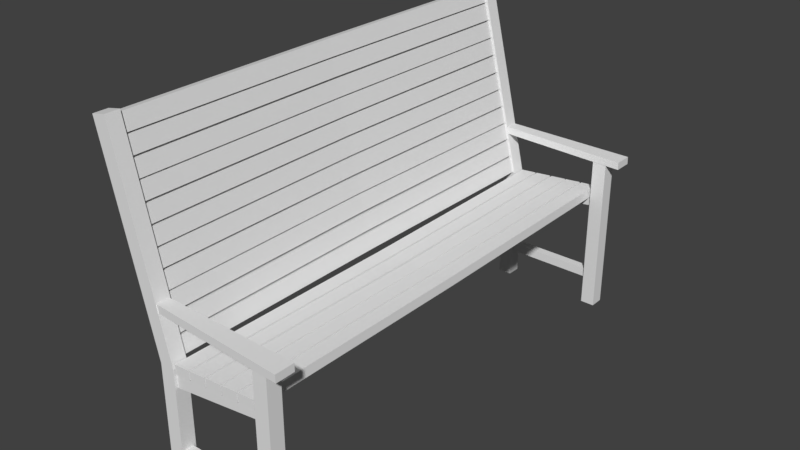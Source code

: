 # Source: Wooden_bench.blend  (saved by Blender 2.77.0; exported with 4.5.12 LTS)
import bpy
from mathutils import Matrix  # noqa: F401  (used for matrix-valued properties, if any)

bpy.ops.wm.read_factory_settings(use_empty=True)
scene = bpy.context.scene
scene.name = 'Scene'

# ---- collections
col_collection_1 = bpy.data.collections.new('Collection 1'); scene.collection.children.link(col_collection_1)

# ---- materials (node trees are filled in below, after node groups)
mat_material = bpy.data.materials.new('Material')
mat_material.alpha_threshold = 0.0
mat_material.use_transparent_shadow = False
mat_material.roughness = 0.5
mat_material.line_color = (0.0, 0.0, 0.0, 1.0)

# ---- material node trees

# ---- world
world_world = bpy.data.worlds.new('World'); scene.world = world_world
world_world.color = (0.05088, 0.05088, 0.05088)
world_world.use_sun_shadow = False
world_world.sun_shadow_jitter_overblur = 0.0
world_world.cycles.sampling_method = 'MANUAL'

# ---- meshes
me_cube = bpy.data.meshes.new('Cube')
me_cube.from_pydata([(0.4305, -1.205, -0.001642), (0.4305, -1.282, -0.001642), (0.3537, -1.282, -0.001642), (0.3537, -1.205, -0.001642), (0.4305, -1.205, 0.8613), (0.4305, -1.282, 0.8613), (0.3537, -1.282, 0.8613), (0.3537, -1.205, 0.8613), (0.3637, -1.22, 0.6464), (0.368, -1.22, 0.5986), (0.3637, -1.268, 0.6464), (0.368, -1.268, 0.5986), (-0.1408, -1.22, 0.6015), (-0.142, -1.22, 0.5275), (-0.1408, -1.268, 0.6015), (-0.142, -1.268, 0.5275), (-0.1355, -1.205, -0.001642), (-0.1355, -1.282, -0.001642), (-0.2123, -1.282, -0.001642), (-0.2123, -1.205, -0.001642), (-0.1355, -1.205, 0.6271), (-0.1355, -1.282, 0.6271), (-0.2123, -1.282, 0.6271), (-0.2123, -1.205, 0.6271), (0.361, -1.22, 0.1985), (0.361, -1.22, 0.1505), (0.361, -1.268, 0.1985), (0.361, -1.268, 0.1505), (-0.1455, -1.22, 0.1985), (-0.1455, -1.22, 0.1505), (-0.1455, -1.268, 0.1985), (-0.1455, -1.268, 0.1505), (-0.3918, -1.205, 1.694), (-0.3918, -1.282, 1.694), (-0.467, -1.282, 1.678), (-0.467, -1.205, 1.678), (0.5042, -1.202, 0.8971), (0.5053, -1.202, 0.8573), (0.5042, -1.303, 0.8971), (0.5053, -1.303, 0.8573), (-0.2209, -1.21, 0.9145), (-0.2198, -1.21, 0.8747), (-0.2209, -1.277, 0.9145), (-0.2198, -1.277, 0.8747), (-0.1341, 0.0, 0.6406), (-0.1298, 0.0, 0.5928), (-0.04741, 0.0, 0.6483), (-0.04315, 0.0, 0.6005), (-0.1328, -1.275, 0.6497), (-0.1285, -1.275, 0.6019), (-0.04614, -1.275, 0.6574), (-0.04187, -1.275, 0.6096), (-0.03748, 0.0, 0.647), (-0.03322, 0.0, 0.5992), (0.04918, 0.0, 0.6547), (0.05344, 0.0, 0.6069), (-0.03589, -1.275, 0.6583), (-0.03163, -1.275, 0.6105), (0.05077, -1.275, 0.6661), (0.05503, -1.275, 0.6182), (0.06001, 0.0, 0.6517), (0.06427, 0.0, 0.6038), (0.1467, 0.0, 0.6594), (0.1509, 0.0, 0.6116), (0.06217, -1.275, 0.6671), (0.06644, -1.275, 0.6193), (0.1488, -1.275, 0.6748), (0.1531, -1.275, 0.627), (0.1546, 0.0, 0.6641), (0.1588, 0.0, 0.6163), (0.2412, 0.0, 0.6718), (0.2455, 0.0, 0.624), (0.1562, -1.275, 0.6754), (0.1604, -1.275, 0.6276), (0.2428, -1.275, 0.6832), (0.2471, -1.275, 0.6354), (0.2518, 0.0, 0.675), (0.2561, 0.0, 0.6272), (0.3385, 0.0, 0.6827), (0.3427, 0.0, 0.6349), (0.2531, -1.275, 0.6841), (0.2573, -1.275, 0.6363), (0.3397, -1.275, 0.6918), (0.344, -1.275, 0.644), (-0.1733, -1.235, 0.7387), (-0.22, -1.235, 0.7274), (-0.1528, -1.235, 0.6542), (-0.1994, -1.235, 0.6429), (-0.1807, 0.0, 0.7398), (-0.2273, 0.0, 0.7284), (-0.1601, 0.0, 0.6552), (-0.2067, 0.0, 0.6439), (-0.2325, 0.0, 0.7388), (-0.1859, 0.0, 0.7502), (-0.2531, 0.0, 0.8234), (-0.2064, 0.0, 0.8347), (-0.2224, -1.235, 0.7374), (-0.1758, -1.235, 0.7487), (-0.243, -1.235, 0.8219), (-0.1963, -1.235, 0.8333), (-0.259, 0.0, 0.8349), (-0.2123, 0.0, 0.8463), (-0.2795, 0.0, 0.9195), (-0.2329, 0.0, 0.9308), (-0.2457, -1.235, 0.8331), (-0.199, -1.235, 0.8444), (-0.2662, -1.235, 0.9176), (-0.2196, -1.235, 0.9289), (-0.2813, 0.0, 0.9266), (-0.2346, 0.0, 0.938), (-0.3018, 0.0, 1.011), (-0.2552, 0.0, 1.023), (-0.268, -1.235, 0.9248), (-0.2213, -1.235, 0.9361), (-0.2885, -1.235, 1.009), (-0.2419, -1.235, 1.021), (-0.3043, 0.0, 1.021), (-0.2576, 0.0, 1.033), (-0.3248, 0.0, 1.106), (-0.2782, 0.0, 1.117), (-0.2909, -1.235, 1.019), (-0.2443, -1.235, 1.031), (-0.3115, -1.235, 1.104), (-0.2649, -1.235, 1.115), (-0.2878, -1.235, 1.208), (-0.3345, -1.235, 1.197), (-0.2673, -1.235, 1.124), (-0.3139, -1.235, 1.113), (-0.3012, 0.0, 1.21), (-0.3478, 0.0, 1.199), (-0.2806, 0.0, 1.126), (-0.3272, 0.0, 1.114), (-0.3502, 0.0, 1.209), (-0.3036, 0.0, 1.22), (-0.3708, 0.0, 1.293), (-0.3241, 0.0, 1.305), (-0.3369, -1.235, 1.207), (-0.2903, -1.235, 1.218), (-0.3575, -1.235, 1.292), (-0.3108, -1.235, 1.303), (-0.3691, 0.0, 1.304), (-0.3225, 0.0, 1.315), (-0.3897, 0.0, 1.389), (-0.343, 0.0, 1.4), (-0.3602, -1.235, 1.303), (-0.3135, -1.235, 1.314), (-0.3807, -1.235, 1.387), (-0.3341, -1.235, 1.399), (-0.3914, 0.0, 1.396), (-0.3448, 0.0, 1.407), (-0.412, 0.0, 1.48), (-0.3653, 0.0, 1.492), (-0.3825, -1.235, 1.394), (-0.3358, -1.235, 1.406), (-0.403, -1.235, 1.479), (-0.3564, -1.235, 1.49), (-0.4144, 0.0, 1.49), (-0.3678, 0.0, 1.502), (-0.4349, 0.0, 1.575), (-0.3883, 0.0, 1.586), (-0.4055, -1.235, 1.489), (-0.3588, -1.235, 1.5), (-0.426, -1.235, 1.574), (-0.3794, -1.235, 1.585), (-0.4355, 0.0, 1.583), (-0.3888, 0.0, 1.594), (-0.456, 0.0, 1.668), (-0.4094, 0.0, 1.679), (-0.4281, -1.235, 1.582), (-0.3815, -1.235, 1.593), (-0.4487, -1.235, 1.667), (-0.402, -1.235, 1.678)], [], [(4, 7, 6, 5), (0, 4, 5, 1), (1, 5, 6, 2), (2, 6, 7, 3), (4, 0, 3, 7), (13, 9, 11, 15), (8, 12, 14, 10), (13, 12, 8, 9), (11, 10, 14, 15), (21, 20, 32, 33), (16, 20, 21, 17), (17, 21, 22, 18), (18, 22, 23, 19), (20, 16, 19, 23), (16, 17, 18, 19), (0, 1, 2, 3), (29, 25, 27, 31), (24, 28, 30, 26), (29, 28, 24, 25), (27, 26, 30, 31), (32, 35, 34, 33), (23, 22, 34, 35), (20, 23, 35, 32), (22, 21, 33, 34), (41, 37, 39, 43), (36, 40, 42, 38), (37, 36, 38, 39), (41, 40, 36, 37), (39, 38, 42, 43), (49, 45, 47, 51), (51, 50, 48, 49), (44, 48, 50, 46), (49, 48, 44, 45), (47, 46, 50, 51), (57, 53, 55, 59), (59, 58, 56, 57), (52, 56, 58, 54), (57, 56, 52, 53), (55, 54, 58, 59), (65, 61, 63, 67), (67, 66, 64, 65), (60, 64, 66, 62), (65, 64, 60, 61), (63, 62, 66, 67), (73, 69, 71, 75), (75, 74, 72, 73), (68, 72, 74, 70), (73, 72, 68, 69), (71, 70, 74, 75), (81, 77, 79, 83), (83, 82, 80, 81), (76, 80, 82, 78), (81, 80, 76, 77), (79, 78, 82, 83), (91, 87, 85, 89), (86, 90, 88, 84), (86, 87, 91, 90), (88, 89, 85, 84), (97, 93, 95, 99), (92, 96, 98, 94), (97, 96, 92, 93), (95, 94, 98, 99), (105, 101, 103, 107), (100, 104, 106, 102), (105, 104, 100, 101), (103, 102, 106, 107), (113, 109, 111, 115), (108, 112, 114, 110), (113, 112, 108, 109), (111, 110, 114, 115), (121, 117, 119, 123), (116, 120, 122, 118), (121, 120, 116, 117), (119, 118, 122, 123), (131, 127, 125, 129), (126, 130, 128, 124), (126, 127, 131, 130), (128, 129, 125, 124), (137, 133, 135, 139), (132, 136, 138, 134), (137, 136, 132, 133), (135, 134, 138, 139), (145, 141, 143, 147), (140, 144, 146, 142), (145, 144, 140, 141), (143, 142, 146, 147), (153, 149, 151, 155), (148, 152, 154, 150), (153, 152, 148, 149), (151, 150, 154, 155), (161, 157, 159, 163), (156, 160, 162, 158), (161, 160, 156, 157), (159, 158, 162, 163), (169, 165, 167, 171), (164, 168, 170, 166), (169, 168, 164, 165), (167, 166, 170, 171)])
_uv = me_cube.uv_layers.new(name='UVMap')
_uv.uv.foreach_set('vector', [0.8349, 0.8149, 0.835, 0.8149, 0.835, 0.815, 0.8349, 0.815, 0.8348, 0.8139, 0.8348, 0.8152, 0.8346, 0.8152, 0.8346, 0.8139, 0.8344, 0.8139, 0.8344, 0.8152, 0.8343, 0.8152, 0.8343, 0.8139, 0.8345, 0.8152, 0.8345, 0.8139, 0.8346, 0.8139, 0.8346, 0.8152, 0.8344, 0.8152, 0.8344, 0.8139, 0.8345, 0.8139, 0.8345, 0.8152, 0.8358, 0.8147, 0.8358, 0.8139, 0.8358, 0.8139, 0.8358, 0.8147, 0.8357, 0.8163, 0.8357, 0.8171, 0.8356, 0.8171, 0.8356, 0.8163, 0.8357, 0.8171, 0.8357, 0.8171, 0.8357, 0.8163, 0.8357, 0.8163, 0.8358, 0.8147, 0.8357, 0.8147, 0.8357, 0.8139, 0.8358, 0.8139, 0.8339, 0.8155, 0.8338, 0.8155, 0.8338, 0.8139, 0.8339, 0.8139, 0.8338, 0.8165, 0.8338, 0.8155, 0.8339, 0.8155, 0.8339, 0.8165, 0.8328, 0.8165, 0.8326, 0.8155, 0.8327, 0.8155, 0.8329, 0.8165, 0.834, 0.8139, 0.834, 0.8148, 0.8339, 0.8148, 0.8339, 0.8139, 0.8329, 0.8149, 0.833, 0.8139, 0.8331, 0.8139, 0.833, 0.8149, 0.833, 0.8139, 0.8328, 0.8165, 0.834, 0.8139, 0.8331, 0.8139, 0.8344, 0.8139, 0.8344, 0.8139, 0.8345, 0.8152, 0.8345, 0.8139, 0.8295, 0.8503, 0.8295, 0.8496, 0.8296, 0.8496, 0.8296, 0.8503, 0.8281, 0.8515, 0.8281, 0.8507, 0.8281, 0.8507, 0.8281, 0.8515, 0.8295, 0.8511, 0.8295, 0.8511, 0.8295, 0.8503, 0.8295, 0.8503, 0.8295, 0.8496, 0.8295, 0.8496, 0.8295, 0.8503, 0.8295, 0.8503, 0.8349, 0.815, 0.835, 0.815, 0.835, 0.8151, 0.8349, 0.8151, 0.8339, 0.8148, 0.834, 0.8148, 0.834, 0.8164, 0.8339, 0.8164, 0.8329, 0.8149, 0.833, 0.8149, 0.8331, 0.8165, 0.833, 0.8165, 0.8327, 0.8155, 0.8326, 0.8155, 0.8328, 0.8139, 0.8329, 0.8139, 0.8357, 0.8163, 0.8357, 0.8152, 0.8357, 0.8152, 0.8357, 0.8163, 0.8528, 0.8444, 0.8528, 0.8433, 0.8528, 0.8433, 0.8528, 0.8444, 0.8524, 0.8431, 0.8525, 0.8431, 0.8525, 0.8432, 0.8524, 0.8432, 0.8513, 0.845, 0.8512, 0.845, 0.8512, 0.8439, 0.8513, 0.8439, 0.8516, 0.8444, 0.8515, 0.8444, 0.8515, 0.8433, 0.8516, 0.8433, 0.8352, 0.8139, 0.8352, 0.8146, 0.835, 0.8146, 0.835, 0.8139, 0.8351, 0.8147, 0.8352, 0.8147, 0.8352, 0.8148, 0.8351, 0.8148, 0.8345, 0.8159, 0.8345, 0.8152, 0.8347, 0.8152, 0.8347, 0.8159, 0.836, 0.8146, 0.8359, 0.8146, 0.8359, 0.8139, 0.836, 0.8139, 0.8359, 0.8167, 0.8358, 0.8167, 0.8358, 0.816, 0.8359, 0.816, 0.8508, 0.7824, 0.8508, 0.7831, 0.8507, 0.7831, 0.8507, 0.7824, 0.851, 0.784, 0.8509, 0.784, 0.8509, 0.7838, 0.851, 0.7838, 0.8499, 0.7826, 0.8499, 0.7833, 0.8498, 0.7833, 0.8498, 0.7826, 0.8495, 0.7844, 0.8494, 0.7844, 0.8494, 0.7837, 0.8495, 0.7837, 0.8515, 0.7824, 0.8516, 0.7824, 0.8516, 0.7831, 0.8515, 0.7831, 0.8351, 0.8152, 0.8351, 0.8159, 0.8349, 0.8159, 0.8349, 0.8152, 0.8354, 0.8148, 0.8353, 0.8148, 0.8353, 0.8147, 0.8354, 0.8147, 0.8348, 0.8146, 0.8348, 0.8139, 0.8349, 0.8139, 0.8349, 0.8146, 0.8327, 0.8165, 0.8328, 0.8165, 0.8328, 0.8172, 0.8327, 0.8172, 0.8339, 0.8164, 0.834, 0.8164, 0.834, 0.8172, 0.8339, 0.8172, 0.8474, 0.8418, 0.8474, 0.8425, 0.8473, 0.8425, 0.8473, 0.8418, 0.8477, 0.8432, 0.8478, 0.8432, 0.8478, 0.8433, 0.8477, 0.8433, 0.847, 0.8418, 0.847, 0.8425, 0.8469, 0.8425, 0.8469, 0.8418, 0.8454, 0.8438, 0.8453, 0.8438, 0.8453, 0.8431, 0.8454, 0.8431, 0.8484, 0.8412, 0.8483, 0.8412, 0.8483, 0.8404, 0.8484, 0.8404, 0.835, 0.8139, 0.835, 0.8146, 0.8349, 0.8146, 0.8349, 0.8139, 0.8355, 0.8148, 0.8354, 0.8148, 0.8354, 0.8147, 0.8355, 0.8147, 0.8348, 0.8152, 0.8348, 0.8159, 0.8347, 0.8159, 0.8347, 0.8152, 0.8326, 0.8165, 0.8327, 0.8165, 0.8327, 0.8172, 0.8326, 0.8172, 0.8359, 0.816, 0.8359, 0.816, 0.8359, 0.8167, 0.8359, 0.8167, 0.8334, 0.8159, 0.8334, 0.8166, 0.8333, 0.8166, 0.8333, 0.8159, 0.8354, 0.8146, 0.8354, 0.8139, 0.8355, 0.8139, 0.8355, 0.8146, 0.8332, 0.8166, 0.8333, 0.8166, 0.8333, 0.8173, 0.8332, 0.8173, 0.8334, 0.8173, 0.8333, 0.8173, 0.8333, 0.8166, 0.8334, 0.8166, 0.8245, 0.7777, 0.8245, 0.7784, 0.8244, 0.7784, 0.8244, 0.7777, 0.8243, 0.7764, 0.8243, 0.7771, 0.8242, 0.7771, 0.8242, 0.7764, 0.8331, 0.8165, 0.8331, 0.8165, 0.8331, 0.8172, 0.8331, 0.8172, 0.8237, 0.7791, 0.8237, 0.7791, 0.8237, 0.7799, 0.8237, 0.7799, 0.8352, 0.8159, 0.8352, 0.8166, 0.8351, 0.8166, 0.8351, 0.8159, 0.8335, 0.8159, 0.8335, 0.8166, 0.8334, 0.8166, 0.8334, 0.8159, 0.836, 0.8152, 0.8361, 0.8152, 0.8361, 0.8159, 0.836, 0.8159, 0.8337, 0.8166, 0.8337, 0.8166, 0.8337, 0.8173, 0.8337, 0.8173, 0.8246, 0.7771, 0.8246, 0.7764, 0.8247, 0.7764, 0.8247, 0.7771, 0.8223, 0.7784, 0.8223, 0.7791, 0.8222, 0.7791, 0.8222, 0.7784, 0.8251, 0.7771, 0.825, 0.7771, 0.825, 0.7764, 0.8251, 0.7764, 0.8237, 0.7791, 0.8238, 0.7791, 0.8238, 0.7799, 0.8237, 0.7799, 0.8352, 0.8166, 0.8352, 0.8159, 0.8353, 0.8159, 0.8353, 0.8166, 0.8351, 0.8159, 0.8351, 0.8166, 0.8349, 0.8166, 0.8349, 0.8159, 0.836, 0.8167, 0.8359, 0.8167, 0.8359, 0.816, 0.836, 0.816, 0.8347, 0.8166, 0.8348, 0.8166, 0.8348, 0.8174, 0.8347, 0.8174, 0.8349, 0.8159, 0.8349, 0.8166, 0.8348, 0.8166, 0.8348, 0.8159, 0.8356, 0.8159, 0.8356, 0.8166, 0.8354, 0.8166, 0.8354, 0.8159, 0.836, 0.8159, 0.8359, 0.8159, 0.8359, 0.8152, 0.836, 0.8152, 0.8336, 0.8166, 0.8337, 0.8166, 0.8337, 0.8173, 0.8336, 0.8173, 0.8279, 0.8293, 0.8279, 0.8286, 0.828, 0.8286, 0.828, 0.8293, 0.8291, 0.8277, 0.8291, 0.8284, 0.8289, 0.8284, 0.8289, 0.8277, 0.8268, 0.829, 0.8268, 0.829, 0.8268, 0.8297, 0.8268, 0.8297, 0.8273, 0.8298, 0.8272, 0.8298, 0.8272, 0.8291, 0.8273, 0.8291, 0.8354, 0.8159, 0.8354, 0.8166, 0.8353, 0.8166, 0.8353, 0.8159, 0.8338, 0.8159, 0.8338, 0.8166, 0.8337, 0.8166, 0.8337, 0.8159, 0.8329, 0.8165, 0.8329, 0.8165, 0.8329, 0.8172, 0.8329, 0.8172, 0.8335, 0.8166, 0.8336, 0.8166, 0.8336, 0.8173, 0.8335, 0.8173, 0.8236, 0.7784, 0.8236, 0.7792, 0.8235, 0.7792, 0.8235, 0.7784, 0.8227, 0.7784, 0.8227, 0.7791, 0.8226, 0.7791, 0.8226, 0.7784, 0.8251, 0.7785, 0.8252, 0.7785, 0.8252, 0.7792, 0.8251, 0.7792, 0.8224, 0.7791, 0.8225, 0.7791, 0.8225, 0.7798, 0.8224, 0.7798, 0.8246, 0.7777, 0.8246, 0.7784, 0.8245, 0.7784, 0.8245, 0.7777, 0.8237, 0.7784, 0.8237, 0.7791, 0.8236, 0.7791, 0.8236, 0.7784, 0.822, 0.779, 0.8221, 0.779, 0.8221, 0.7797, 0.822, 0.7797, 0.8236, 0.7791, 0.8237, 0.7791, 0.8237, 0.7799, 0.8236, 0.7799, 0.8354, 0.8139, 0.8354, 0.8146, 0.8353, 0.8146, 0.8353, 0.8139, 0.8348, 0.8159, 0.8348, 0.8166, 0.8347, 0.8166, 0.8347, 0.8159, 0.8331, 0.8166, 0.8332, 0.8166, 0.8332, 0.8173, 0.8331, 0.8173, 0.836, 0.8139, 0.8361, 0.8139, 0.8361, 0.8146, 0.836, 0.8146])
me_cube.materials.append(mat_material)
me_cube.use_remesh_preserve_volume = False
me_cube.use_remesh_preserve_attributes = False
me_cube.use_mirror_vertex_groups = False
me_cube.update()

# ---- objects
ob_wooden_bench = bpy.data.objects.new('Wooden bench', me_cube)

# ---- transforms, parenting, visibility, modifiers, constraints
ob_wooden_bench.location = (0.0, 0.0, 0.0)
ob_wooden_bench.lock_rotations_4d = False
ob_wooden_bench.empty_display_type = 'ARROWS'
ob_wooden_bench.lineart.crease_threshold = 0.0
_m = ob_wooden_bench.modifiers.new('Mirror', 'MIRROR')
_m.use_axis = (False, True, False)
_m.use_clip = True

# ---- collection membership
col_collection_1.objects.link(ob_wooden_bench)

# ---- scene / render settings (as saved in the file)
scene.frame_start = 1; scene.frame_end = 250; scene.frame_set(1)
scene.render.engine = 'BLENDER_EEVEE_NEXT'
scene.render.resolution_percentage = 50
scene.render.dither_intensity = 0.0
scene.cycles.use_denoising = False
scene.cycles.samples = 128
scene.cycles.sampling_pattern = 'TABULATED_SOBOL'
scene.cycles.light_sampling_threshold = 0.0
scene.cycles.use_adaptive_sampling = False
scene.cycles.use_light_tree = False
scene.cycles.blur_glossy = 0.0
scene.cycles.sample_clamp_indirect = 0.0
scene.view_settings.view_transform = 'Standard'
bpy.context.view_layer.update()

# ---- added for rendering (the .blend has no active camera and no usable light): camera, sun
cam_auto = bpy.data.cameras.new('AutoCamera')
cam_auto.lens = 50.0
cam_auto.sensor_width = 36.0
cam_auto.clip_end = 1000.0
ob_auto_camera = bpy.data.objects.new('AutoCamera', cam_auto)
scene.collection.objects.link(ob_auto_camera)
ob_auto_camera.location = (3.03383, -3.61758, 3.25801)
ob_auto_camera.rotation_euler = (1.09748, -7.21219e-08, 0.694738)
scene.camera = ob_auto_camera
light_auto_sun = bpy.data.lights.new('AutoSun', 'SUN')
light_auto_sun.energy = 3.0
light_auto_sun.angle = 0.0523599
ob_auto_sun = bpy.data.objects.new('AutoSun', light_auto_sun)
scene.collection.objects.link(ob_auto_sun)
ob_auto_sun.rotation_euler = (0.872665, 0.174533, 0.523599)
bpy.context.view_layer.update()
